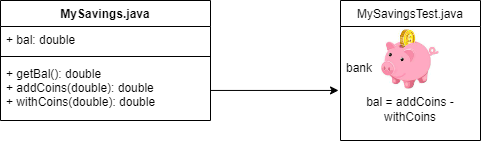

The diagram above was exported from draw.io. Its source (the exported page's mxGraphModel, read from the mxfile embedded in the PNG):
<mxGraphModel dx="1422" dy="737" grid="1" gridSize="10" guides="1" tooltips="1" connect="1" arrows="1" fold="1" page="1" pageScale="1" pageWidth="850" pageHeight="1100" math="0" shadow="0">
  <root>
    <mxCell id="0" />
    <mxCell id="1" parent="0" />
    <mxCell id="epT3OfhvUgdmhItS4oqw-1" value="MySavings.java" style="swimlane;fontStyle=1;align=center;verticalAlign=top;childLayout=stackLayout;horizontal=1;startSize=26;horizontalStack=0;resizeParent=1;resizeParentMax=0;resizeLast=0;collapsible=1;marginBottom=0;" parent="1" vertex="1">
      <mxGeometry x="120" y="100" width="210" height="120" as="geometry" />
    </mxCell>
    <mxCell id="epT3OfhvUgdmhItS4oqw-2" value="+ bal: double" style="text;strokeColor=none;fillColor=none;align=left;verticalAlign=top;spacingLeft=4;spacingRight=4;overflow=hidden;rotatable=0;points=[[0,0.5],[1,0.5]];portConstraint=eastwest;" parent="epT3OfhvUgdmhItS4oqw-1" vertex="1">
      <mxGeometry y="26" width="210" height="26" as="geometry" />
    </mxCell>
    <mxCell id="epT3OfhvUgdmhItS4oqw-3" value="" style="line;strokeWidth=1;fillColor=none;align=left;verticalAlign=middle;spacingTop=-1;spacingLeft=3;spacingRight=3;rotatable=0;labelPosition=right;points=[];portConstraint=eastwest;strokeColor=inherit;" parent="epT3OfhvUgdmhItS4oqw-1" vertex="1">
      <mxGeometry y="52" width="210" height="8" as="geometry" />
    </mxCell>
    <mxCell id="epT3OfhvUgdmhItS4oqw-4" value="+ getBal(): double&#10;+ addCoins(double): double&#10;+ withCoins(double): double" style="text;strokeColor=none;fillColor=none;align=left;verticalAlign=top;spacingLeft=4;spacingRight=4;overflow=hidden;rotatable=0;points=[[0,0.5],[1,0.5]];portConstraint=eastwest;" parent="epT3OfhvUgdmhItS4oqw-1" vertex="1">
      <mxGeometry y="60" width="210" height="60" as="geometry" />
    </mxCell>
    <mxCell id="epT3OfhvUgdmhItS4oqw-5" value="MySavingsTest.java" style="swimlane;fontStyle=0;childLayout=stackLayout;horizontal=1;startSize=26;fillColor=none;horizontalStack=0;resizeParent=1;resizeParentMax=0;resizeLast=0;collapsible=1;marginBottom=0;" parent="1" vertex="1">
      <mxGeometry x="460" y="100" width="140" height="140" as="geometry" />
    </mxCell>
    <mxCell id="epT3OfhvUgdmhItS4oqw-6" value="&#10;&#10;bank " style="text;strokeColor=none;fillColor=none;align=left;verticalAlign=top;spacingLeft=4;spacingRight=4;overflow=hidden;rotatable=0;points=[[0,0.5],[1,0.5]];portConstraint=eastwest;" parent="epT3OfhvUgdmhItS4oqw-5" vertex="1">
      <mxGeometry y="26" width="140" height="114" as="geometry" />
    </mxCell>
    <mxCell id="epT3OfhvUgdmhItS4oqw-19" value="" style="shape=image;verticalLabelPosition=bottom;labelBackgroundColor=default;verticalAlign=top;aspect=fixed;imageAspect=0;image=data:image/jpeg,(base64 omitted: 6752 chars);direction=east;" parent="1" vertex="1">
      <mxGeometry x="501" y="129" width="57.9" height="60" as="geometry" />
    </mxCell>
    <mxCell id="epT3OfhvUgdmhItS4oqw-20" value="bal = addCoins - withCoins" style="text;html=1;strokeColor=none;fillColor=none;align=center;verticalAlign=middle;whiteSpace=wrap;rounded=0;" parent="1" vertex="1">
      <mxGeometry x="469.95" y="194" width="120" height="30" as="geometry" />
    </mxCell>
    <mxCell id="epT3OfhvUgdmhItS4oqw-21" style="edgeStyle=orthogonalEdgeStyle;rounded=0;orthogonalLoop=1;jettySize=auto;html=1;entryX=-0.014;entryY=0.561;entryDx=0;entryDy=0;entryPerimeter=0;" parent="1" source="epT3OfhvUgdmhItS4oqw-4" target="epT3OfhvUgdmhItS4oqw-6" edge="1">
      <mxGeometry relative="1" as="geometry" />
    </mxCell>
  </root>
</mxGraphModel>